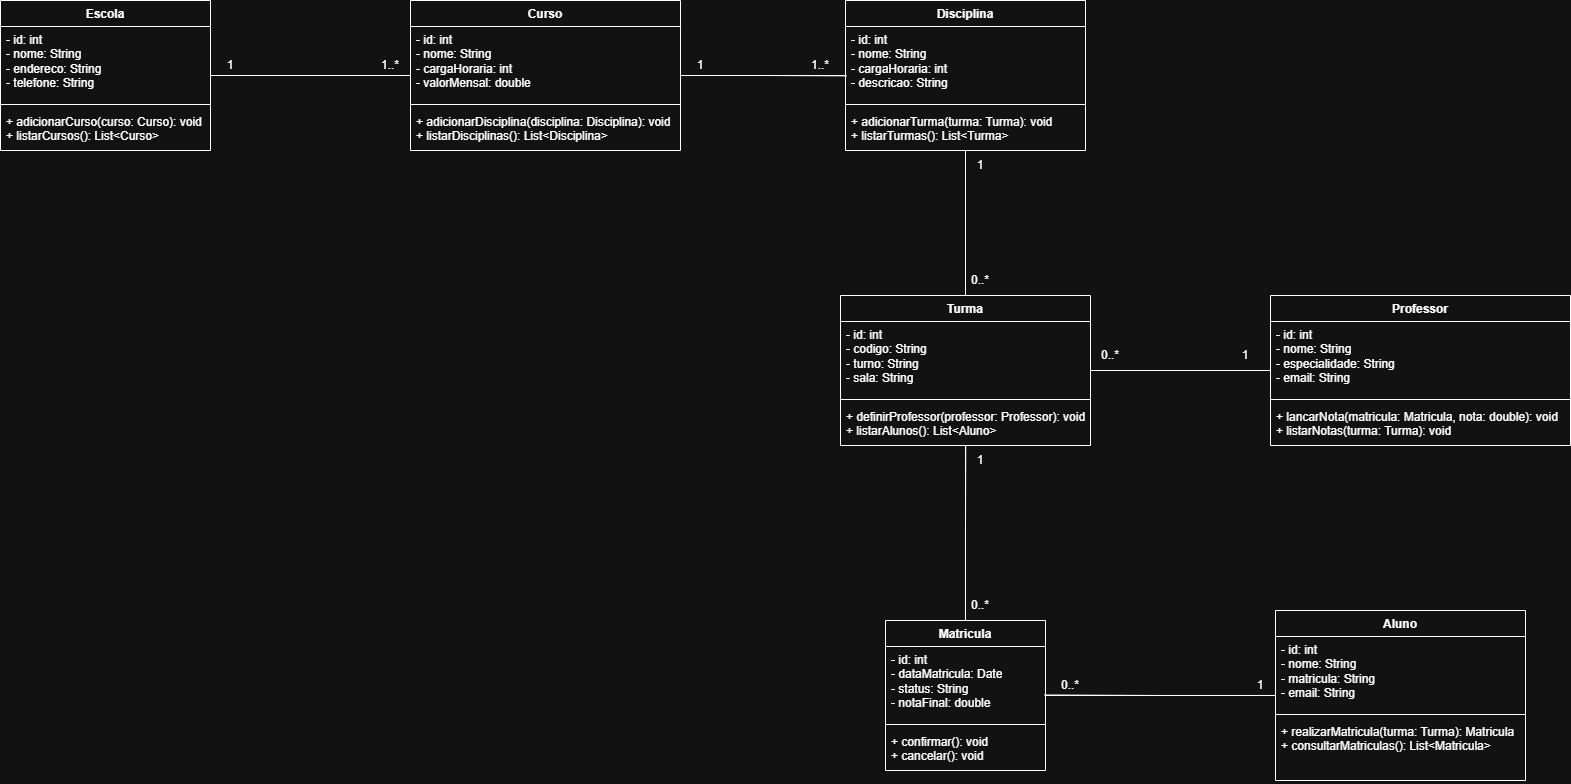

The diagram above was exported from draw.io. Its source (the exported page's mxGraphModel, read from the mxfile embedded in the PNG):
<mxGraphModel dx="974" dy="557" grid="1" gridSize="10" guides="1" tooltips="1" connect="1" arrows="1" fold="1" page="1" pageScale="1" pageWidth="850" pageHeight="1100" math="0" shadow="0">
  <root>
    <mxCell id="0" />
    <mxCell id="1" parent="0" />
    <mxCell id="CFn_Sc9eznowReDFHAmM-124" edge="1" parent="1" source="CFn_Sc9eznowReDFHAmM-1" style="edgeStyle=orthogonalEdgeStyle;rounded=0;orthogonalLoop=1;jettySize=auto;html=1;entryX=0;entryY=0.5;entryDx=0;entryDy=0;endArrow=none;endFill=0;" target="CFn_Sc9eznowReDFHAmM-10">
      <mxGeometry relative="1" as="geometry" />
    </mxCell>
    <mxCell id="CFn_Sc9eznowReDFHAmM-1" parent="1" style="swimlane;fontStyle=1;align=center;verticalAlign=top;childLayout=stackLayout;horizontal=1;startSize=26;horizontalStack=0;resizeParent=1;resizeParentMax=0;resizeLast=0;collapsible=1;marginBottom=0;whiteSpace=wrap;html=1;" value="Escola" vertex="1">
      <mxGeometry height="150" width="210" x="30" y="180" as="geometry" />
    </mxCell>
    <mxCell id="CFn_Sc9eznowReDFHAmM-2" parent="CFn_Sc9eznowReDFHAmM-1" style="text;strokeColor=none;fillColor=none;align=left;verticalAlign=top;spacingLeft=4;spacingRight=4;overflow=hidden;rotatable=0;points=[[0,0.5],[1,0.5]];portConstraint=eastwest;whiteSpace=wrap;html=1;" value="- id: int&lt;br&gt;- nome: String&lt;br&gt;- endereco: String&lt;br&gt;- telefone: String" vertex="1">
      <mxGeometry height="74" width="210" y="26" as="geometry" />
    </mxCell>
    <mxCell id="CFn_Sc9eznowReDFHAmM-3" parent="CFn_Sc9eznowReDFHAmM-1" style="line;strokeWidth=1;fillColor=none;align=left;verticalAlign=middle;spacingTop=-1;spacingLeft=3;spacingRight=3;rotatable=0;labelPosition=right;points=[];portConstraint=eastwest;strokeColor=inherit;" value="" vertex="1">
      <mxGeometry height="8" width="210" y="100" as="geometry" />
    </mxCell>
    <mxCell id="CFn_Sc9eznowReDFHAmM-4" parent="CFn_Sc9eznowReDFHAmM-1" style="text;strokeColor=none;fillColor=none;align=left;verticalAlign=top;spacingLeft=4;spacingRight=4;overflow=hidden;rotatable=0;points=[[0,0.5],[1,0.5]];portConstraint=eastwest;whiteSpace=wrap;html=1;" value="+ adicionarCurso(curso: Curso): void&lt;br&gt;+ listarCursos(): List&amp;lt;Curso&amp;gt;" vertex="1">
      <mxGeometry height="42" width="210" y="108" as="geometry" />
    </mxCell>
    <mxCell id="CFn_Sc9eznowReDFHAmM-125" edge="1" parent="1" source="CFn_Sc9eznowReDFHAmM-10" style="edgeStyle=orthogonalEdgeStyle;rounded=0;orthogonalLoop=1;jettySize=auto;html=1;endArrow=none;endFill=0;">
      <mxGeometry relative="1" as="geometry">
        <mxPoint x="240" y="255" as="targetPoint" />
      </mxGeometry>
    </mxCell>
    <mxCell id="CFn_Sc9eznowReDFHAmM-10" parent="1" style="swimlane;fontStyle=1;align=center;verticalAlign=top;childLayout=stackLayout;horizontal=1;startSize=26;horizontalStack=0;resizeParent=1;resizeParentMax=0;resizeLast=0;collapsible=1;marginBottom=0;whiteSpace=wrap;html=1;" value="Curso" vertex="1">
      <mxGeometry height="150" width="270" x="440" y="180" as="geometry" />
    </mxCell>
    <mxCell id="CFn_Sc9eznowReDFHAmM-11" parent="CFn_Sc9eznowReDFHAmM-10" style="text;strokeColor=none;fillColor=none;align=left;verticalAlign=top;spacingLeft=4;spacingRight=4;overflow=hidden;rotatable=0;points=[[0,0.5],[1,0.5]];portConstraint=eastwest;whiteSpace=wrap;html=1;" value="- id: int&lt;br&gt;- nome: String&lt;br&gt;- cargaHoraria: int&lt;br&gt;- valorMensal: double" vertex="1">
      <mxGeometry height="74" width="270" y="26" as="geometry" />
    </mxCell>
    <mxCell id="CFn_Sc9eznowReDFHAmM-12" parent="CFn_Sc9eznowReDFHAmM-10" style="line;strokeWidth=1;fillColor=none;align=left;verticalAlign=middle;spacingTop=-1;spacingLeft=3;spacingRight=3;rotatable=0;labelPosition=right;points=[];portConstraint=eastwest;strokeColor=inherit;" value="" vertex="1">
      <mxGeometry height="8" width="270" y="100" as="geometry" />
    </mxCell>
    <mxCell id="CFn_Sc9eznowReDFHAmM-13" parent="CFn_Sc9eznowReDFHAmM-10" style="text;strokeColor=none;fillColor=none;align=left;verticalAlign=top;spacingLeft=4;spacingRight=4;overflow=hidden;rotatable=0;points=[[0,0.5],[1,0.5]];portConstraint=eastwest;whiteSpace=wrap;html=1;" value="+ adicionarDisciplina(disciplina: Disciplina): void&lt;br&gt;+ listarDisciplinas(): List&amp;lt;Disciplina&amp;gt;" vertex="1">
      <mxGeometry height="42" width="270" y="108" as="geometry" />
    </mxCell>
    <mxCell id="CFn_Sc9eznowReDFHAmM-133" edge="1" parent="1" source="CFn_Sc9eznowReDFHAmM-21" style="edgeStyle=orthogonalEdgeStyle;rounded=0;orthogonalLoop=1;jettySize=auto;html=1;endArrow=none;endFill=0;">
      <mxGeometry relative="1" as="geometry">
        <mxPoint x="995" y="330" as="targetPoint" />
      </mxGeometry>
    </mxCell>
    <mxCell id="CFn_Sc9eznowReDFHAmM-136" edge="1" parent="1" source="CFn_Sc9eznowReDFHAmM-21" style="edgeStyle=orthogonalEdgeStyle;rounded=0;orthogonalLoop=1;jettySize=auto;html=1;entryX=0;entryY=0.5;entryDx=0;entryDy=0;endArrow=none;endFill=0;" target="CFn_Sc9eznowReDFHAmM-61">
      <mxGeometry relative="1" as="geometry" />
    </mxCell>
    <mxCell id="CFn_Sc9eznowReDFHAmM-140" edge="1" parent="1" source="CFn_Sc9eznowReDFHAmM-21" style="edgeStyle=orthogonalEdgeStyle;rounded=0;orthogonalLoop=1;jettySize=auto;html=1;entryX=0.5;entryY=0;entryDx=0;entryDy=0;endArrow=none;endFill=0;" target="CFn_Sc9eznowReDFHAmM-51">
      <mxGeometry relative="1" as="geometry" />
    </mxCell>
    <mxCell id="CFn_Sc9eznowReDFHAmM-21" parent="1" style="swimlane;fontStyle=1;align=center;verticalAlign=top;childLayout=stackLayout;horizontal=1;startSize=26;horizontalStack=0;resizeParent=1;resizeParentMax=0;resizeLast=0;collapsible=1;marginBottom=0;whiteSpace=wrap;html=1;" value="Turma" vertex="1">
      <mxGeometry height="150" width="250" x="870" y="475" as="geometry" />
    </mxCell>
    <mxCell id="CFn_Sc9eznowReDFHAmM-22" parent="CFn_Sc9eznowReDFHAmM-21" style="text;strokeColor=none;fillColor=none;align=left;verticalAlign=top;spacingLeft=4;spacingRight=4;overflow=hidden;rotatable=0;points=[[0,0.5],[1,0.5]];portConstraint=eastwest;whiteSpace=wrap;html=1;" value="- id: int&lt;br&gt;- codigo: String&lt;br&gt;- turno: String&lt;br&gt;- sala: String" vertex="1">
      <mxGeometry height="74" width="250" y="26" as="geometry" />
    </mxCell>
    <mxCell id="CFn_Sc9eznowReDFHAmM-23" parent="CFn_Sc9eznowReDFHAmM-21" style="line;strokeWidth=1;fillColor=none;align=left;verticalAlign=middle;spacingTop=-1;spacingLeft=3;spacingRight=3;rotatable=0;labelPosition=right;points=[];portConstraint=eastwest;strokeColor=inherit;" value="" vertex="1">
      <mxGeometry height="8" width="250" y="100" as="geometry" />
    </mxCell>
    <mxCell id="CFn_Sc9eznowReDFHAmM-24" parent="CFn_Sc9eznowReDFHAmM-21" style="text;strokeColor=none;fillColor=none;align=left;verticalAlign=top;spacingLeft=4;spacingRight=4;overflow=hidden;rotatable=0;points=[[0,0.5],[1,0.5]];portConstraint=eastwest;whiteSpace=wrap;html=1;" value="+ definirProfessor(professor: Professor): void&lt;br&gt;+ listarAlunos(): List&amp;lt;Aluno&amp;gt;" vertex="1">
      <mxGeometry height="42" width="250" y="108" as="geometry" />
    </mxCell>
    <mxCell id="CFn_Sc9eznowReDFHAmM-34" parent="1" style="swimlane;fontStyle=1;align=center;verticalAlign=top;childLayout=stackLayout;horizontal=1;startSize=26;horizontalStack=0;resizeParent=1;resizeParentMax=0;resizeLast=0;collapsible=1;marginBottom=0;whiteSpace=wrap;html=1;" value="Aluno" vertex="1">
      <mxGeometry height="170" width="250" x="1305" y="790" as="geometry" />
    </mxCell>
    <mxCell id="CFn_Sc9eznowReDFHAmM-35" parent="CFn_Sc9eznowReDFHAmM-34" style="text;strokeColor=none;fillColor=none;align=left;verticalAlign=top;spacingLeft=4;spacingRight=4;overflow=hidden;rotatable=0;points=[[0,0.5],[1,0.5]];portConstraint=eastwest;whiteSpace=wrap;html=1;" value="- id: int&lt;br&gt;- nome: String&lt;br&gt;- matricula: String&lt;br&gt;- email: String" vertex="1">
      <mxGeometry height="74" width="250" y="26" as="geometry" />
    </mxCell>
    <mxCell id="CFn_Sc9eznowReDFHAmM-36" parent="CFn_Sc9eznowReDFHAmM-34" style="line;strokeWidth=1;fillColor=none;align=left;verticalAlign=middle;spacingTop=-1;spacingLeft=3;spacingRight=3;rotatable=0;labelPosition=right;points=[];portConstraint=eastwest;strokeColor=inherit;" value="" vertex="1">
      <mxGeometry height="8" width="250" y="100" as="geometry" />
    </mxCell>
    <mxCell id="CFn_Sc9eznowReDFHAmM-37" parent="CFn_Sc9eznowReDFHAmM-34" style="text;strokeColor=none;fillColor=none;align=left;verticalAlign=top;spacingLeft=4;spacingRight=4;overflow=hidden;rotatable=0;points=[[0,0.5],[1,0.5]];portConstraint=eastwest;whiteSpace=wrap;html=1;" value="+ realizarMatricula(turma: Turma): Matricula&lt;br&gt;+ consultarMatriculas(): List&amp;lt;Matricula&amp;gt;" vertex="1">
      <mxGeometry height="62" width="250" y="108" as="geometry" />
    </mxCell>
    <mxCell id="CFn_Sc9eznowReDFHAmM-51" parent="1" style="swimlane;fontStyle=1;align=center;verticalAlign=top;childLayout=stackLayout;horizontal=1;startSize=26;horizontalStack=0;resizeParent=1;resizeParentMax=0;resizeLast=0;collapsible=1;marginBottom=0;whiteSpace=wrap;html=1;" value="Matricula&lt;div&gt;&lt;br&gt;&lt;/div&gt;" vertex="1">
      <mxGeometry height="150" width="160" x="915" y="800" as="geometry" />
    </mxCell>
    <mxCell id="CFn_Sc9eznowReDFHAmM-52" parent="CFn_Sc9eznowReDFHAmM-51" style="text;strokeColor=none;fillColor=none;align=left;verticalAlign=top;spacingLeft=4;spacingRight=4;overflow=hidden;rotatable=0;points=[[0,0.5],[1,0.5]];portConstraint=eastwest;whiteSpace=wrap;html=1;" value="- id: int&lt;br&gt;- dataMatricula: Date&lt;br&gt;- status: String&lt;br&gt;- notaFinal: double" vertex="1">
      <mxGeometry height="74" width="160" y="26" as="geometry" />
    </mxCell>
    <mxCell id="CFn_Sc9eznowReDFHAmM-53" parent="CFn_Sc9eznowReDFHAmM-51" style="line;strokeWidth=1;fillColor=none;align=left;verticalAlign=middle;spacingTop=-1;spacingLeft=3;spacingRight=3;rotatable=0;labelPosition=right;points=[];portConstraint=eastwest;strokeColor=inherit;" value="" vertex="1">
      <mxGeometry height="8" width="160" y="100" as="geometry" />
    </mxCell>
    <mxCell id="CFn_Sc9eznowReDFHAmM-54" parent="CFn_Sc9eznowReDFHAmM-51" style="text;strokeColor=none;fillColor=none;align=left;verticalAlign=top;spacingLeft=4;spacingRight=4;overflow=hidden;rotatable=0;points=[[0,0.5],[1,0.5]];portConstraint=eastwest;whiteSpace=wrap;html=1;" value="+ confirmar(): void&lt;br&gt;+ cancelar(): void" vertex="1">
      <mxGeometry height="42" width="160" y="108" as="geometry" />
    </mxCell>
    <mxCell id="CFn_Sc9eznowReDFHAmM-137" edge="1" parent="1" source="CFn_Sc9eznowReDFHAmM-61" style="edgeStyle=orthogonalEdgeStyle;rounded=0;orthogonalLoop=1;jettySize=auto;html=1;endArrow=none;endFill=0;">
      <mxGeometry relative="1" as="geometry">
        <mxPoint x="1120" y="550" as="targetPoint" />
      </mxGeometry>
    </mxCell>
    <mxCell id="CFn_Sc9eznowReDFHAmM-61" parent="1" style="swimlane;fontStyle=1;align=center;verticalAlign=top;childLayout=stackLayout;horizontal=1;startSize=26;horizontalStack=0;resizeParent=1;resizeParentMax=0;resizeLast=0;collapsible=1;marginBottom=0;whiteSpace=wrap;html=1;" value="Professor" vertex="1">
      <mxGeometry height="150" width="300" x="1300" y="475" as="geometry" />
    </mxCell>
    <mxCell id="CFn_Sc9eznowReDFHAmM-62" parent="CFn_Sc9eznowReDFHAmM-61" style="text;strokeColor=none;fillColor=none;align=left;verticalAlign=top;spacingLeft=4;spacingRight=4;overflow=hidden;rotatable=0;points=[[0,0.5],[1,0.5]];portConstraint=eastwest;whiteSpace=wrap;html=1;" value="- id: int&lt;br&gt;- nome: String&lt;br&gt;- especialidade: String&lt;br&gt;- email: String" vertex="1">
      <mxGeometry height="74" width="300" y="26" as="geometry" />
    </mxCell>
    <mxCell id="CFn_Sc9eznowReDFHAmM-63" parent="CFn_Sc9eznowReDFHAmM-61" style="line;strokeWidth=1;fillColor=none;align=left;verticalAlign=middle;spacingTop=-1;spacingLeft=3;spacingRight=3;rotatable=0;labelPosition=right;points=[];portConstraint=eastwest;strokeColor=inherit;" value="" vertex="1">
      <mxGeometry height="8" width="300" y="100" as="geometry" />
    </mxCell>
    <mxCell id="CFn_Sc9eznowReDFHAmM-64" parent="CFn_Sc9eznowReDFHAmM-61" style="text;strokeColor=none;fillColor=none;align=left;verticalAlign=top;spacingLeft=4;spacingRight=4;overflow=hidden;rotatable=0;points=[[0,0.5],[1,0.5]];portConstraint=eastwest;whiteSpace=wrap;html=1;" value="+ lancarNota(matricula: Matricula, nota: double): void&lt;br&gt;+ listarNotas(turma: Turma): void" vertex="1">
      <mxGeometry height="42" width="300" y="108" as="geometry" />
    </mxCell>
    <mxCell id="CFn_Sc9eznowReDFHAmM-127" edge="1" parent="1" source="CFn_Sc9eznowReDFHAmM-72" style="edgeStyle=orthogonalEdgeStyle;rounded=0;orthogonalLoop=1;jettySize=auto;html=1;endArrow=none;endFill=0;">
      <mxGeometry relative="1" as="geometry">
        <mxPoint x="710" y="255" as="targetPoint" />
      </mxGeometry>
    </mxCell>
    <mxCell id="CFn_Sc9eznowReDFHAmM-132" edge="1" parent="1" source="CFn_Sc9eznowReDFHAmM-72" style="edgeStyle=orthogonalEdgeStyle;rounded=0;orthogonalLoop=1;jettySize=auto;html=1;entryX=0.5;entryY=0;entryDx=0;entryDy=0;endArrow=none;endFill=0;" target="CFn_Sc9eznowReDFHAmM-21">
      <mxGeometry relative="1" as="geometry" />
    </mxCell>
    <mxCell id="CFn_Sc9eznowReDFHAmM-72" parent="1" style="swimlane;fontStyle=1;align=center;verticalAlign=top;childLayout=stackLayout;horizontal=1;startSize=26;horizontalStack=0;resizeParent=1;resizeParentMax=0;resizeLast=0;collapsible=1;marginBottom=0;whiteSpace=wrap;html=1;" value="Disciplina" vertex="1">
      <mxGeometry height="150" width="240" x="875" y="180" as="geometry" />
    </mxCell>
    <mxCell id="CFn_Sc9eznowReDFHAmM-73" parent="CFn_Sc9eznowReDFHAmM-72" style="text;strokeColor=none;fillColor=none;align=left;verticalAlign=top;spacingLeft=4;spacingRight=4;overflow=hidden;rotatable=0;points=[[0,0.5],[1,0.5]];portConstraint=eastwest;whiteSpace=wrap;html=1;" value="- id: int&lt;br&gt;- nome: String&lt;br&gt;- cargaHoraria: int&lt;br&gt;- descricao: String" vertex="1">
      <mxGeometry height="74" width="240" y="26" as="geometry" />
    </mxCell>
    <mxCell id="CFn_Sc9eznowReDFHAmM-74" parent="CFn_Sc9eznowReDFHAmM-72" style="line;strokeWidth=1;fillColor=none;align=left;verticalAlign=middle;spacingTop=-1;spacingLeft=3;spacingRight=3;rotatable=0;labelPosition=right;points=[];portConstraint=eastwest;strokeColor=inherit;" value="" vertex="1">
      <mxGeometry height="8" width="240" y="100" as="geometry" />
    </mxCell>
    <mxCell id="CFn_Sc9eznowReDFHAmM-75" parent="CFn_Sc9eznowReDFHAmM-72" style="text;strokeColor=none;fillColor=none;align=left;verticalAlign=top;spacingLeft=4;spacingRight=4;overflow=hidden;rotatable=0;points=[[0,0.5],[1,0.5]];portConstraint=eastwest;whiteSpace=wrap;html=1;" value="+ adicionarTurma(turma: Turma): void&lt;br&gt;+ listarTurmas(): List&amp;lt;Turma&amp;gt;" vertex="1">
      <mxGeometry height="42" width="240" y="108" as="geometry" />
    </mxCell>
    <mxCell id="CFn_Sc9eznowReDFHAmM-115" parent="1" style="text;html=1;whiteSpace=wrap;strokeColor=none;fillColor=none;align=center;verticalAlign=middle;rounded=0;" value="1" vertex="1">
      <mxGeometry height="30" width="60" x="230" y="230" as="geometry" />
    </mxCell>
    <mxCell id="CFn_Sc9eznowReDFHAmM-116" parent="1" style="text;html=1;whiteSpace=wrap;strokeColor=none;fillColor=none;align=center;verticalAlign=middle;rounded=0;" value="1..*" vertex="1">
      <mxGeometry height="30" width="60" x="390" y="230" as="geometry" />
    </mxCell>
    <mxCell id="CFn_Sc9eznowReDFHAmM-126" edge="1" parent="1" source="CFn_Sc9eznowReDFHAmM-10" style="edgeStyle=orthogonalEdgeStyle;rounded=0;orthogonalLoop=1;jettySize=auto;html=1;entryX=0.005;entryY=0.667;entryDx=0;entryDy=0;entryPerimeter=0;endArrow=none;endFill=0;" target="CFn_Sc9eznowReDFHAmM-73">
      <mxGeometry relative="1" as="geometry" />
    </mxCell>
    <mxCell id="CFn_Sc9eznowReDFHAmM-128" parent="1" style="text;html=1;whiteSpace=wrap;strokeColor=none;fillColor=none;align=center;verticalAlign=middle;rounded=0;" value="1" vertex="1">
      <mxGeometry height="30" width="60" x="700" y="230" as="geometry" />
    </mxCell>
    <mxCell id="CFn_Sc9eznowReDFHAmM-129" parent="1" style="text;html=1;whiteSpace=wrap;strokeColor=none;fillColor=none;align=center;verticalAlign=middle;rounded=0;" value="1..*" vertex="1">
      <mxGeometry height="30" width="60" x="820" y="230" as="geometry" />
    </mxCell>
    <mxCell id="CFn_Sc9eznowReDFHAmM-134" parent="1" style="text;html=1;whiteSpace=wrap;strokeColor=none;fillColor=none;align=center;verticalAlign=middle;rounded=0;" value="0..*" vertex="1">
      <mxGeometry height="30" width="60" x="980" y="445" as="geometry" />
    </mxCell>
    <mxCell id="CFn_Sc9eznowReDFHAmM-135" parent="1" style="text;html=1;whiteSpace=wrap;strokeColor=none;fillColor=none;align=center;verticalAlign=middle;rounded=0;" value="1" vertex="1">
      <mxGeometry height="30" width="60" x="980" y="330" as="geometry" />
    </mxCell>
    <mxCell id="CFn_Sc9eznowReDFHAmM-138" parent="1" style="text;html=1;whiteSpace=wrap;strokeColor=none;fillColor=none;align=center;verticalAlign=middle;rounded=0;" value="0..*" vertex="1">
      <mxGeometry height="30" width="60" x="1110" y="520" as="geometry" />
    </mxCell>
    <mxCell id="CFn_Sc9eznowReDFHAmM-139" parent="1" style="text;html=1;whiteSpace=wrap;strokeColor=none;fillColor=none;align=center;verticalAlign=middle;rounded=0;" value="1" vertex="1">
      <mxGeometry height="30" width="60" x="1245" y="520" as="geometry" />
    </mxCell>
    <mxCell id="CFn_Sc9eznowReDFHAmM-143" edge="1" parent="1" source="CFn_Sc9eznowReDFHAmM-51" style="edgeStyle=orthogonalEdgeStyle;rounded=0;orthogonalLoop=1;jettySize=auto;html=1;entryX=0.501;entryY=1.008;entryDx=0;entryDy=0;entryPerimeter=0;endArrow=none;endFill=0;" target="CFn_Sc9eznowReDFHAmM-24">
      <mxGeometry relative="1" as="geometry" />
    </mxCell>
    <mxCell id="CFn_Sc9eznowReDFHAmM-144" parent="1" style="text;html=1;whiteSpace=wrap;strokeColor=none;fillColor=none;align=center;verticalAlign=middle;rounded=0;" value="1" vertex="1">
      <mxGeometry height="30" width="60" x="980" y="625" as="geometry" />
    </mxCell>
    <mxCell id="CFn_Sc9eznowReDFHAmM-145" parent="1" style="text;html=1;whiteSpace=wrap;strokeColor=none;fillColor=none;align=center;verticalAlign=middle;rounded=0;" value="0..*" vertex="1">
      <mxGeometry height="30" width="60" x="980" y="770" as="geometry" />
    </mxCell>
    <mxCell id="CFn_Sc9eznowReDFHAmM-146" edge="1" parent="1" source="CFn_Sc9eznowReDFHAmM-51" style="edgeStyle=orthogonalEdgeStyle;rounded=0;orthogonalLoop=1;jettySize=auto;html=1;entryX=0;entryY=0.797;entryDx=0;entryDy=0;entryPerimeter=0;endArrow=none;endFill=0;" target="CFn_Sc9eznowReDFHAmM-35">
      <mxGeometry relative="1" as="geometry" />
    </mxCell>
    <mxCell id="CFn_Sc9eznowReDFHAmM-148" edge="1" parent="1" source="CFn_Sc9eznowReDFHAmM-34" style="edgeStyle=orthogonalEdgeStyle;rounded=0;orthogonalLoop=1;jettySize=auto;html=1;entryX=0.992;entryY=0.655;entryDx=0;entryDy=0;entryPerimeter=0;endArrow=none;endFill=0;" target="CFn_Sc9eznowReDFHAmM-52">
      <mxGeometry relative="1" as="geometry" />
    </mxCell>
    <mxCell id="CFn_Sc9eznowReDFHAmM-149" parent="1" style="text;html=1;whiteSpace=wrap;strokeColor=none;fillColor=none;align=center;verticalAlign=middle;rounded=0;" value="0..*" vertex="1">
      <mxGeometry height="30" width="60" x="1070" y="850" as="geometry" />
    </mxCell>
    <mxCell id="CFn_Sc9eznowReDFHAmM-150" parent="1" style="text;html=1;whiteSpace=wrap;strokeColor=none;fillColor=none;align=center;verticalAlign=middle;rounded=0;" value="1" vertex="1">
      <mxGeometry height="30" width="60" x="1260" y="850" as="geometry" />
    </mxCell>
  </root>
</mxGraphModel>